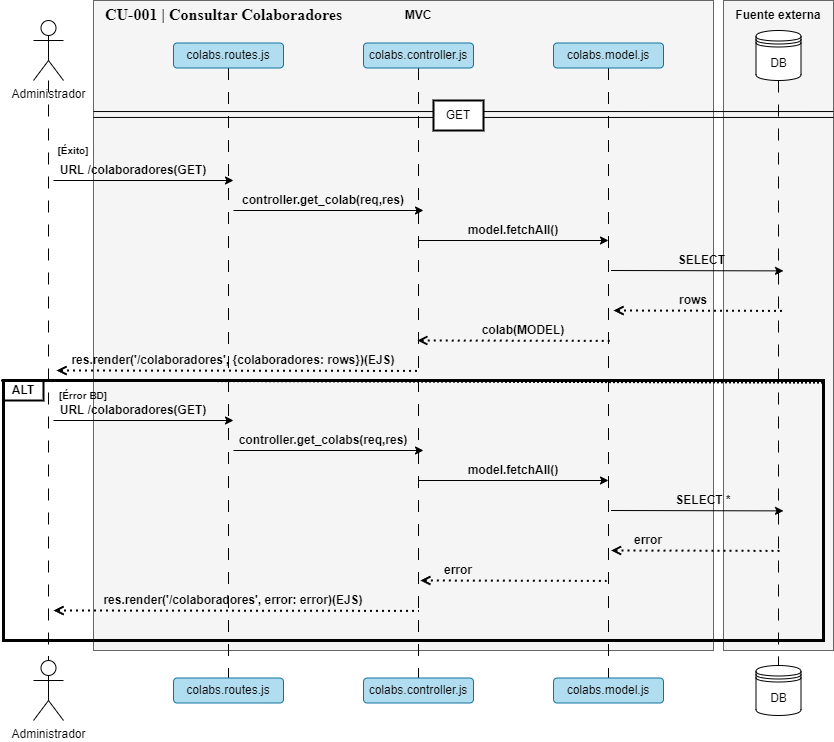

The diagram above was exported from draw.io. Its source (the exported page's mxGraphModel, read from the mxfile embedded in the PNG):
<mxGraphModel dx="1393" dy="835" grid="1" gridSize="10" guides="1" tooltips="1" connect="1" arrows="1" fold="1" page="1" pageScale="1" pageWidth="850" pageHeight="1100" math="0" shadow="0">
  <root>
    <mxCell id="0" />
    <mxCell id="1" parent="0" />
    <mxCell id="qjlLT2EGqKiEw6gXZv99-1" value="Administrador" style="shape=umlActor;verticalLabelPosition=bottom;verticalAlign=top;html=1;outlineConnect=0;" parent="1" vertex="1">
      <mxGeometry x="40" y="30" width="30" height="60" as="geometry" />
    </mxCell>
    <mxCell id="qjlLT2EGqKiEw6gXZv99-4" value="Administrador" style="shape=umlActor;verticalLabelPosition=bottom;verticalAlign=top;html=1;outlineConnect=0;" parent="1" vertex="1">
      <mxGeometry x="40" y="670" width="30" height="60" as="geometry" />
    </mxCell>
    <mxCell id="qjlLT2EGqKiEw6gXZv99-5" value="" style="whiteSpace=wrap;html=1;fillColor=#f5f5f5;fontColor=#333333;strokeColor=#666666;movable=1;resizable=1;rotatable=1;deletable=1;editable=1;locked=0;connectable=1;" parent="1" vertex="1">
      <mxGeometry x="100" y="10" width="620" height="650" as="geometry" />
    </mxCell>
    <mxCell id="qjlLT2EGqKiEw6gXZv99-6" value="&lt;b&gt;MVC&lt;/b&gt;" style="text;html=1;align=center;verticalAlign=middle;whiteSpace=wrap;rounded=0;" parent="1" vertex="1">
      <mxGeometry x="395" y="10" width="60" height="30" as="geometry" />
    </mxCell>
    <mxCell id="qjlLT2EGqKiEw6gXZv99-7" value="" style="whiteSpace=wrap;html=1;fillColor=#f5f5f5;fontColor=#333333;strokeColor=#666666;" parent="1" vertex="1">
      <mxGeometry x="730" y="10" width="110" height="650" as="geometry" />
    </mxCell>
    <mxCell id="qjlLT2EGqKiEw6gXZv99-12" style="edgeStyle=orthogonalEdgeStyle;rounded=0;orthogonalLoop=1;jettySize=auto;html=1;exitX=0.5;exitY=1;exitDx=0;exitDy=0;entryX=0.5;entryY=0;entryDx=0;entryDy=0;endArrow=none;endFill=0;dashed=1;dashPattern=12 12;" parent="1" source="qjlLT2EGqKiEw6gXZv99-8" target="qjlLT2EGqKiEw6gXZv99-10" edge="1">
      <mxGeometry relative="1" as="geometry" />
    </mxCell>
    <mxCell id="qjlLT2EGqKiEw6gXZv99-8" value="DB" style="shape=datastore;whiteSpace=wrap;html=1;" parent="1" vertex="1">
      <mxGeometry x="762.5" y="40" width="45" height="50" as="geometry" />
    </mxCell>
    <mxCell id="qjlLT2EGqKiEw6gXZv99-9" value="&lt;b&gt;Fuente externa&lt;/b&gt;" style="text;html=1;align=center;verticalAlign=middle;whiteSpace=wrap;rounded=0;" parent="1" vertex="1">
      <mxGeometry x="735" y="10" width="100" height="30" as="geometry" />
    </mxCell>
    <mxCell id="qjlLT2EGqKiEw6gXZv99-10" value="DB" style="shape=datastore;whiteSpace=wrap;html=1;" parent="1" vertex="1">
      <mxGeometry x="762.5" y="675" width="45" height="50" as="geometry" />
    </mxCell>
    <mxCell id="qjlLT2EGqKiEw6gXZv99-11" style="edgeStyle=orthogonalEdgeStyle;rounded=0;orthogonalLoop=1;jettySize=auto;html=1;entryX=0.5;entryY=0;entryDx=0;entryDy=0;entryPerimeter=0;dashed=1;dashPattern=12 12;endArrow=none;endFill=0;" parent="1" source="qjlLT2EGqKiEw6gXZv99-1" target="qjlLT2EGqKiEw6gXZv99-4" edge="1">
      <mxGeometry relative="1" as="geometry" />
    </mxCell>
    <mxCell id="qjlLT2EGqKiEw6gXZv99-19" style="edgeStyle=orthogonalEdgeStyle;rounded=0;orthogonalLoop=1;jettySize=auto;html=1;exitX=0.5;exitY=1;exitDx=0;exitDy=0;entryX=0.5;entryY=0;entryDx=0;entryDy=0;endArrow=none;endFill=0;dashed=1;dashPattern=12 12;strokeWidth=1;" parent="1" source="qjlLT2EGqKiEw6gXZv99-13" target="qjlLT2EGqKiEw6gXZv99-16" edge="1">
      <mxGeometry relative="1" as="geometry" />
    </mxCell>
    <mxCell id="qjlLT2EGqKiEw6gXZv99-13" value="colabs.routes.js" style="rounded=1;whiteSpace=wrap;html=1;fillColor=#b1ddf0;strokeColor=#10739e;" parent="1" vertex="1">
      <mxGeometry x="180" y="52.5" width="110" height="25" as="geometry" />
    </mxCell>
    <mxCell id="qjlLT2EGqKiEw6gXZv99-20" style="edgeStyle=orthogonalEdgeStyle;rounded=0;orthogonalLoop=1;jettySize=auto;html=1;exitX=0.5;exitY=1;exitDx=0;exitDy=0;entryX=0.5;entryY=0;entryDx=0;entryDy=0;endArrow=none;endFill=0;dashed=1;dashPattern=12 12;" parent="1" source="qjlLT2EGqKiEw6gXZv99-14" target="qjlLT2EGqKiEw6gXZv99-17" edge="1">
      <mxGeometry relative="1" as="geometry" />
    </mxCell>
    <mxCell id="qjlLT2EGqKiEw6gXZv99-14" value="colabs.controller.js" style="rounded=1;whiteSpace=wrap;html=1;fillColor=#b1ddf0;strokeColor=#10739e;" parent="1" vertex="1">
      <mxGeometry x="370" y="52.5" width="110" height="25" as="geometry" />
    </mxCell>
    <mxCell id="qjlLT2EGqKiEw6gXZv99-21" style="edgeStyle=orthogonalEdgeStyle;rounded=0;orthogonalLoop=1;jettySize=auto;html=1;exitX=0.5;exitY=1;exitDx=0;exitDy=0;entryX=0.5;entryY=0;entryDx=0;entryDy=0;endArrow=none;endFill=0;dashed=1;dashPattern=12 12;" parent="1" source="qjlLT2EGqKiEw6gXZv99-15" target="qjlLT2EGqKiEw6gXZv99-18" edge="1">
      <mxGeometry relative="1" as="geometry" />
    </mxCell>
    <mxCell id="qjlLT2EGqKiEw6gXZv99-15" value="colabs.model.js" style="rounded=1;whiteSpace=wrap;html=1;fillColor=#b1ddf0;strokeColor=#10739e;" parent="1" vertex="1">
      <mxGeometry x="560" y="52.5" width="110" height="25" as="geometry" />
    </mxCell>
    <mxCell id="qjlLT2EGqKiEw6gXZv99-16" value="colabs.routes.js" style="rounded=1;whiteSpace=wrap;html=1;fillColor=#b1ddf0;strokeColor=#10739e;" parent="1" vertex="1">
      <mxGeometry x="180" y="687.5" width="110" height="25" as="geometry" />
    </mxCell>
    <mxCell id="qjlLT2EGqKiEw6gXZv99-17" value="colabs.controller.js" style="rounded=1;whiteSpace=wrap;html=1;fillColor=#b1ddf0;strokeColor=#10739e;" parent="1" vertex="1">
      <mxGeometry x="370" y="687.5" width="110" height="25" as="geometry" />
    </mxCell>
    <mxCell id="qjlLT2EGqKiEw6gXZv99-18" value="colabs.model.js" style="rounded=1;whiteSpace=wrap;html=1;fillColor=#b1ddf0;strokeColor=#10739e;" parent="1" vertex="1">
      <mxGeometry x="560" y="687.5" width="110" height="25" as="geometry" />
    </mxCell>
    <mxCell id="qjlLT2EGqKiEw6gXZv99-22" value="" style="endArrow=none;html=1;rounded=0;edgeStyle=orthogonalEdgeStyle;shape=link;width=-5.909090909090909;" parent="1" edge="1">
      <mxGeometry width="50" height="50" relative="1" as="geometry">
        <mxPoint x="100" y="124" as="sourcePoint" />
        <mxPoint x="840" y="124" as="targetPoint" />
        <Array as="points">
          <mxPoint x="470" y="124" />
          <mxPoint x="470" y="124" />
        </Array>
      </mxGeometry>
    </mxCell>
    <mxCell id="qjlLT2EGqKiEw6gXZv99-25" value="GET" style="rounded=0;whiteSpace=wrap;html=1;strokeWidth=2;" parent="1" vertex="1">
      <mxGeometry x="440" y="110" width="50" height="30" as="geometry" />
    </mxCell>
    <mxCell id="qjlLT2EGqKiEw6gXZv99-32" value="" style="endArrow=classic;html=1;rounded=0;" parent="1" edge="1">
      <mxGeometry width="50" height="50" relative="1" as="geometry">
        <mxPoint x="60" y="190" as="sourcePoint" />
        <mxPoint x="240" y="190" as="targetPoint" />
      </mxGeometry>
    </mxCell>
    <mxCell id="qjlLT2EGqKiEw6gXZv99-33" value="&lt;b&gt;URL /colaboradores(GET)&lt;/b&gt;" style="text;html=1;align=center;verticalAlign=middle;whiteSpace=wrap;rounded=0;" parent="1" vertex="1">
      <mxGeometry x="60" y="170" width="160" height="20" as="geometry" />
    </mxCell>
    <mxCell id="qjlLT2EGqKiEw6gXZv99-34" value="" style="endArrow=classic;html=1;rounded=0;" parent="1" edge="1">
      <mxGeometry width="50" height="50" relative="1" as="geometry">
        <mxPoint x="240" y="220" as="sourcePoint" />
        <mxPoint x="430" y="220" as="targetPoint" />
      </mxGeometry>
    </mxCell>
    <mxCell id="qjlLT2EGqKiEw6gXZv99-35" value="&lt;b&gt;controller.get_colab(req,res)&lt;/b&gt;" style="text;html=1;align=center;verticalAlign=middle;whiteSpace=wrap;rounded=0;" parent="1" vertex="1">
      <mxGeometry x="250" y="200" width="160" height="20" as="geometry" />
    </mxCell>
    <mxCell id="qjlLT2EGqKiEw6gXZv99-36" value="" style="endArrow=classic;html=1;rounded=0;" parent="1" edge="1">
      <mxGeometry width="50" height="50" relative="1" as="geometry">
        <mxPoint x="425" y="250" as="sourcePoint" />
        <mxPoint x="615" y="250" as="targetPoint" />
      </mxGeometry>
    </mxCell>
    <mxCell id="qjlLT2EGqKiEw6gXZv99-37" value="&lt;b&gt;model.fetchAll()&lt;/b&gt;" style="text;html=1;align=center;verticalAlign=middle;whiteSpace=wrap;rounded=0;" parent="1" vertex="1">
      <mxGeometry x="440" y="230" width="160" height="20" as="geometry" />
    </mxCell>
    <mxCell id="qjlLT2EGqKiEw6gXZv99-38" value="" style="endArrow=classic;html=1;rounded=0;" parent="1" edge="1">
      <mxGeometry width="50" height="50" relative="1" as="geometry">
        <mxPoint x="617.5" y="280" as="sourcePoint" />
        <mxPoint x="790" y="280.38" as="targetPoint" />
      </mxGeometry>
    </mxCell>
    <mxCell id="qjlLT2EGqKiEw6gXZv99-39" value="SELECT&amp;nbsp;" style="text;html=1;align=center;verticalAlign=middle;whiteSpace=wrap;rounded=0;fontStyle=1" parent="1" vertex="1">
      <mxGeometry x="630" y="260" width="160" height="20" as="geometry" />
    </mxCell>
    <mxCell id="qjlLT2EGqKiEw6gXZv99-40" value="" style="endArrow=none;html=1;rounded=0;startArrow=open;startFill=0;endFill=0;dashed=1;dashPattern=1 2;strokeWidth=2;endSize=6;targetPerimeterSpacing=0;" parent="1" edge="1">
      <mxGeometry width="50" height="50" relative="1" as="geometry">
        <mxPoint x="620" y="320" as="sourcePoint" />
        <mxPoint x="792.5" y="320.38" as="targetPoint" />
      </mxGeometry>
    </mxCell>
    <mxCell id="qjlLT2EGqKiEw6gXZv99-41" value="rows" style="text;html=1;align=center;verticalAlign=middle;whiteSpace=wrap;rounded=0;fontStyle=1" parent="1" vertex="1">
      <mxGeometry x="620" y="300" width="160" height="20" as="geometry" />
    </mxCell>
    <mxCell id="qjlLT2EGqKiEw6gXZv99-42" value="" style="endArrow=none;html=1;rounded=0;startArrow=open;startFill=0;endFill=0;dashed=1;dashPattern=1 2;strokeWidth=2;endSize=6;targetPerimeterSpacing=0;" parent="1" edge="1">
      <mxGeometry width="50" height="50" relative="1" as="geometry">
        <mxPoint x="423.75" y="350" as="sourcePoint" />
        <mxPoint x="616.25" y="350.38" as="targetPoint" />
      </mxGeometry>
    </mxCell>
    <mxCell id="qjlLT2EGqKiEw6gXZv99-43" value="colab(MODEL)" style="text;html=1;align=center;verticalAlign=middle;whiteSpace=wrap;rounded=0;fontStyle=1" parent="1" vertex="1">
      <mxGeometry x="450" y="330" width="160" height="20" as="geometry" />
    </mxCell>
    <mxCell id="qjlLT2EGqKiEw6gXZv99-44" value="" style="endArrow=none;html=1;rounded=0;startArrow=open;startFill=0;endFill=0;dashed=1;dashPattern=1 2;strokeWidth=2;endSize=6;targetPerimeterSpacing=0;" parent="1" edge="1">
      <mxGeometry width="50" height="50" relative="1" as="geometry">
        <mxPoint x="63" y="380" as="sourcePoint" />
        <mxPoint x="425.5" y="380.38" as="targetPoint" />
      </mxGeometry>
    </mxCell>
    <mxCell id="qjlLT2EGqKiEw6gXZv99-45" value="&lt;div&gt;res.render('/colaboradores', {&lt;span style=&quot;background-color: initial;&quot;&gt;colaboradores: rows&lt;/span&gt;&lt;span style=&quot;background-color: initial;&quot;&gt;})(EJS)&lt;/span&gt;&lt;/div&gt;" style="text;html=1;align=center;verticalAlign=middle;whiteSpace=wrap;rounded=0;fontStyle=1" parent="1" vertex="1">
      <mxGeometry x="70" y="360" width="340" height="20" as="geometry" />
    </mxCell>
    <mxCell id="qjlLT2EGqKiEw6gXZv99-47" value="&lt;b&gt;ALT&lt;/b&gt;" style="rounded=0;whiteSpace=wrap;html=1;strokeWidth=2;" parent="1" vertex="1">
      <mxGeometry x="10" y="390" width="40" height="20" as="geometry" />
    </mxCell>
    <mxCell id="qjlLT2EGqKiEw6gXZv99-46" value="" style="rounded=0;whiteSpace=wrap;html=1;fillColor=none;strokeWidth=3;" parent="1" vertex="1">
      <mxGeometry x="10" y="390" width="820" height="260" as="geometry" />
    </mxCell>
    <mxCell id="qjlLT2EGqKiEw6gXZv99-48" value="&lt;b&gt;&lt;font style=&quot;font-size: 10px;&quot;&gt;[Éxito]&lt;/font&gt;&lt;/b&gt;" style="text;html=1;align=center;verticalAlign=middle;whiteSpace=wrap;rounded=0;" parent="1" vertex="1">
      <mxGeometry x="50" y="145" width="60" height="30" as="geometry" />
    </mxCell>
    <mxCell id="qjlLT2EGqKiEw6gXZv99-49" value="" style="endArrow=none;dashed=1;html=1;dashPattern=1 1;strokeWidth=2;rounded=0;exitX=-0.003;exitY=0.579;exitDx=0;exitDy=0;entryX=1;entryY=0.584;entryDx=0;entryDy=0;exitPerimeter=0;entryPerimeter=0;" parent="1" edge="1">
      <mxGeometry width="50" height="50" relative="1" as="geometry">
        <mxPoint x="7.540000000000077" y="389.9999999999999" as="sourcePoint" />
        <mxPoint x="830" y="392.1500000000001" as="targetPoint" />
      </mxGeometry>
    </mxCell>
    <mxCell id="qjlLT2EGqKiEw6gXZv99-50" value="&lt;b&gt;&lt;font style=&quot;font-size: 10px;&quot;&gt;[Érror BD]&lt;/font&gt;&lt;/b&gt;" style="text;html=1;align=center;verticalAlign=middle;whiteSpace=wrap;rounded=0;" parent="1" vertex="1">
      <mxGeometry x="60" y="390" width="60" height="30" as="geometry" />
    </mxCell>
    <mxCell id="qjlLT2EGqKiEw6gXZv99-51" value="" style="endArrow=classic;html=1;rounded=0;" parent="1" edge="1">
      <mxGeometry width="50" height="50" relative="1" as="geometry">
        <mxPoint x="60" y="430" as="sourcePoint" />
        <mxPoint x="240" y="430" as="targetPoint" />
      </mxGeometry>
    </mxCell>
    <mxCell id="qjlLT2EGqKiEw6gXZv99-52" value="&lt;b&gt;URL /colaboradores(GET)&lt;/b&gt;" style="text;html=1;align=center;verticalAlign=middle;whiteSpace=wrap;rounded=0;" parent="1" vertex="1">
      <mxGeometry x="60" y="410" width="160" height="20" as="geometry" />
    </mxCell>
    <mxCell id="qjlLT2EGqKiEw6gXZv99-53" value="" style="endArrow=classic;html=1;rounded=0;" parent="1" edge="1">
      <mxGeometry width="50" height="50" relative="1" as="geometry">
        <mxPoint x="240" y="460" as="sourcePoint" />
        <mxPoint x="430" y="460" as="targetPoint" />
      </mxGeometry>
    </mxCell>
    <mxCell id="qjlLT2EGqKiEw6gXZv99-54" value="&lt;b&gt;controller.get_colabs(req,res)&lt;/b&gt;" style="text;html=1;align=center;verticalAlign=middle;whiteSpace=wrap;rounded=0;" parent="1" vertex="1">
      <mxGeometry x="250" y="440" width="160" height="20" as="geometry" />
    </mxCell>
    <mxCell id="qjlLT2EGqKiEw6gXZv99-55" value="" style="endArrow=classic;html=1;rounded=0;" parent="1" edge="1">
      <mxGeometry width="50" height="50" relative="1" as="geometry">
        <mxPoint x="425" y="490" as="sourcePoint" />
        <mxPoint x="615" y="490" as="targetPoint" />
      </mxGeometry>
    </mxCell>
    <mxCell id="qjlLT2EGqKiEw6gXZv99-56" value="&lt;b&gt;model.fetchAll()&lt;/b&gt;" style="text;html=1;align=center;verticalAlign=middle;whiteSpace=wrap;rounded=0;" parent="1" vertex="1">
      <mxGeometry x="440" y="470" width="160" height="20" as="geometry" />
    </mxCell>
    <mxCell id="qjlLT2EGqKiEw6gXZv99-57" value="" style="endArrow=classic;html=1;rounded=0;" parent="1" edge="1">
      <mxGeometry width="50" height="50" relative="1" as="geometry">
        <mxPoint x="617.5" y="520" as="sourcePoint" />
        <mxPoint x="790" y="520.38" as="targetPoint" />
      </mxGeometry>
    </mxCell>
    <mxCell id="qjlLT2EGqKiEw6gXZv99-58" value="SELECT *" style="text;html=1;align=center;verticalAlign=middle;whiteSpace=wrap;rounded=0;fontStyle=1" parent="1" vertex="1">
      <mxGeometry x="630" y="500" width="160" height="20" as="geometry" />
    </mxCell>
    <mxCell id="qjlLT2EGqKiEw6gXZv99-59" value="" style="endArrow=none;html=1;rounded=0;startArrow=open;startFill=0;endFill=0;dashed=1;dashPattern=1 2;strokeWidth=2;endSize=6;targetPerimeterSpacing=0;" parent="1" edge="1">
      <mxGeometry width="50" height="50" relative="1" as="geometry">
        <mxPoint x="617.5" y="560" as="sourcePoint" />
        <mxPoint x="790" y="560.38" as="targetPoint" />
      </mxGeometry>
    </mxCell>
    <mxCell id="qjlLT2EGqKiEw6gXZv99-60" value="error" style="text;html=1;align=center;verticalAlign=middle;whiteSpace=wrap;rounded=0;fontStyle=1" parent="1" vertex="1">
      <mxGeometry x="630" y="540" width="50" height="20" as="geometry" />
    </mxCell>
    <mxCell id="qjlLT2EGqKiEw6gXZv99-63" value="" style="endArrow=none;html=1;rounded=0;startArrow=open;startFill=0;endFill=0;dashed=1;dashPattern=1 2;strokeWidth=2;endSize=6;targetPerimeterSpacing=0;" parent="1" edge="1">
      <mxGeometry width="50" height="50" relative="1" as="geometry">
        <mxPoint x="426.88" y="590" as="sourcePoint" />
        <mxPoint x="613.13" y="590.38" as="targetPoint" />
      </mxGeometry>
    </mxCell>
    <mxCell id="qjlLT2EGqKiEw6gXZv99-64" value="error" style="text;html=1;align=center;verticalAlign=middle;whiteSpace=wrap;rounded=0;fontStyle=1" parent="1" vertex="1">
      <mxGeometry x="440" y="570" width="50" height="20" as="geometry" />
    </mxCell>
    <mxCell id="qjlLT2EGqKiEw6gXZv99-66" value="&lt;div&gt;res.render('/colaboradores', error: error&lt;span style=&quot;background-color: initial;&quot;&gt;)(EJS)&lt;/span&gt;&lt;/div&gt;" style="text;html=1;align=center;verticalAlign=middle;whiteSpace=wrap;rounded=0;fontStyle=1" parent="1" vertex="1">
      <mxGeometry x="70" y="600" width="340" height="20" as="geometry" />
    </mxCell>
    <mxCell id="qjlLT2EGqKiEw6gXZv99-67" value="" style="endArrow=none;html=1;rounded=0;startArrow=open;startFill=0;endFill=0;dashed=1;dashPattern=1 2;strokeWidth=2;endSize=6;targetPerimeterSpacing=0;" parent="1" edge="1">
      <mxGeometry width="50" height="50" relative="1" as="geometry">
        <mxPoint x="60" y="620" as="sourcePoint" />
        <mxPoint x="425.5" y="620.38" as="targetPoint" />
      </mxGeometry>
    </mxCell>
    <mxCell id="Ud4iVq4q_4bQVLhG_cL5-1" value="&lt;span id=&quot;docs-internal-guid-eec0b450-7fff-2771-9e90-d9349dbed2dc&quot;&gt;&lt;p dir=&quot;ltr&quot; style=&quot;line-height:1.38;margin-top:0pt;margin-bottom:0pt;&quot;&gt;&lt;span style=&quot;font-size: 12pt; font-family: &amp;quot;Times New Roman&amp;quot;, serif; background-color: transparent; font-weight: 700; font-variant-numeric: normal; font-variant-east-asian: normal; font-variant-alternates: normal; font-variant-position: normal; vertical-align: baseline; white-space-collapse: preserve;&quot;&gt;CU-001 | Consultar Colaboradores&lt;/span&gt;&lt;/p&gt;&lt;/span&gt;" style="text;html=1;align=left;verticalAlign=middle;whiteSpace=wrap;rounded=0;" parent="1" vertex="1">
      <mxGeometry x="110" y="10" width="300" height="30" as="geometry" />
    </mxCell>
  </root>
</mxGraphModel>